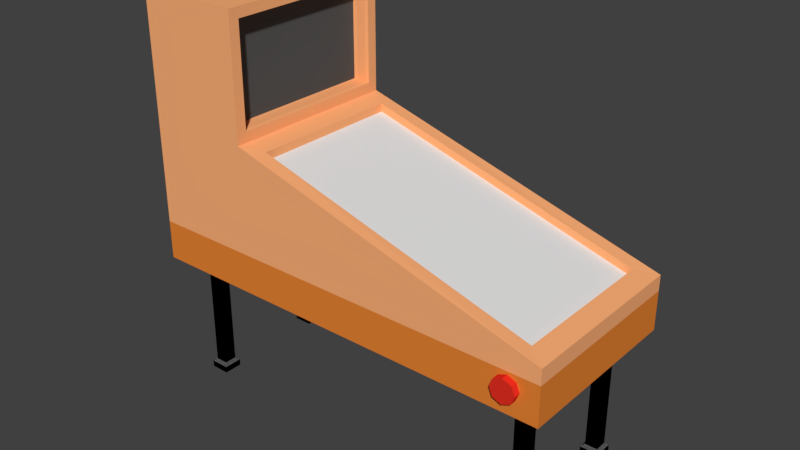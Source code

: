 # Source: PinBall.blend  (saved by Blender 2.79.0; exported with 4.5.12 LTS)
import bpy
from mathutils import Matrix  # noqa: F401  (used for matrix-valued properties, if any)

bpy.ops.wm.read_factory_settings(use_empty=True)
scene = bpy.context.scene
scene.name = 'Scene'

# ---- collections
col_collection_1 = bpy.data.collections.new('Collection 1'); scene.collection.children.link(col_collection_1)

# ---- materials (node trees are filled in below, after node groups)
mat_pinball_base_color = bpy.data.materials.new('PinBall Base Color')
mat_pinball_base_color.alpha_threshold = 0.0
mat_pinball_base_color.use_transparent_shadow = False
mat_pinball_base_color.diffuse_color = (1.0, 0.4378, 0.1866, 1.0)
mat_pinball_base_color.roughness = 0.5
mat_pinball_base_color.line_color = (0.0, 0.0, 0.0, 1.0)
mat_pinball_button_color = bpy.data.materials.new('PinBall BUtton Color')
mat_pinball_button_color.alpha_threshold = 0.0
mat_pinball_button_color.use_transparent_shadow = False
mat_pinball_button_color.diffuse_color = (0.8, 0.02958, 0.01544, 1.0)
mat_pinball_button_color.roughness = 0.5
mat_pinball_bottom_color = bpy.data.materials.new('PinBall Bottom Color')
mat_pinball_bottom_color.alpha_threshold = 0.0
mat_pinball_bottom_color.use_transparent_shadow = False
mat_pinball_bottom_color.diffuse_color = (0.8, 0.228, 0.03429, 1.0)
mat_pinball_bottom_color.roughness = 0.5
mat_pinball_game_color = bpy.data.materials.new('PinBall Game Color')
mat_pinball_game_color.alpha_threshold = 0.0
mat_pinball_game_color.use_transparent_shadow = False
mat_pinball_game_color.roughness = 0.5
mat_pinball_screen_color = bpy.data.materials.new('PinBall Screen Color')
mat_pinball_screen_color.alpha_threshold = 0.0
mat_pinball_screen_color.use_transparent_shadow = False
mat_pinball_screen_color.diffuse_color = (0.08714, 0.08714, 0.08714, 1.0)
mat_pinball_screen_color.roughness = 0.5
mat_pinball_leg_color = bpy.data.materials.new('PinBall Leg Color')
mat_pinball_leg_color.alpha_threshold = 0.0
mat_pinball_leg_color.use_transparent_shadow = False
mat_pinball_leg_color.diffuse_color = (0.1734, 0.1734, 0.1734, 1.0)
mat_pinball_leg_color.roughness = 0.5

# ---- material node trees

# ---- world
world_world = bpy.data.worlds.new('World'); scene.world = world_world
world_world.color = (0.05088, 0.05088, 0.05088)
world_world.use_sun_shadow = False
world_world.sun_shadow_jitter_overblur = 0.0
world_world.cycles.sampling_method = 'MANUAL'

# ---- meshes
me_cube_001 = bpy.data.meshes.new('Cube.001')
me_cube_001.from_pydata([(-29.57, 8.524, 0.0), (-29.57, 8.524, 21.05), (-29.57, 10.52, 0.0), (-29.57, 10.52, 21.05), (-27.57, 8.524, 0.0), (-27.57, 8.524, 21.05), (-27.57, 10.52, 0.0), (-27.57, 10.52, 21.05), (-27.57, 8.524, 1.052), (-27.57, 10.52, 1.052), (-29.57, 10.52, 1.052), (-29.57, 8.524, 1.052), (-30.07, 11.02, -0.3966), (-30.07, 8.024, -0.3966), (-30.07, 11.02, 0.6558), (-27.07, 11.02, -0.3966), (-27.07, 11.02, 0.6558), (-27.07, 8.024, -0.3966), (-27.07, 8.024, 0.6558), (-30.07, 8.024, 0.6558), (29.57, 8.524, 0.0), (29.57, 8.524, 21.05), (29.57, 10.52, 0.0), (29.57, 10.52, 21.05), (27.57, 8.524, 0.0), (27.57, 8.524, 21.05), (27.57, 10.52, 0.0), (27.57, 10.52, 21.05), (27.57, 8.524, 1.052), (27.57, 10.52, 1.052), (29.57, 10.52, 1.052), (29.57, 8.524, 1.052), (30.07, 11.02, -0.3966), (30.07, 8.024, -0.3966), (30.07, 11.02, 0.6558), (27.07, 11.02, -0.3966), (27.07, 11.02, 0.6558), (27.07, 8.024, -0.3966), (27.07, 8.024, 0.6558), (30.07, 8.024, 0.6558), (-29.57, -8.524, 0.0), (-29.57, -8.524, 21.05), (-29.57, -10.52, 0.0), (-29.57, -10.52, 21.05), (-27.57, -8.524, 0.0), (-27.57, -8.524, 21.05), (-27.57, -10.52, 0.0), (-27.57, -10.52, 21.05), (-27.57, -8.524, 1.052), (-27.57, -10.52, 1.052), (-29.57, -10.52, 1.052), (-29.57, -8.524, 1.052), (-30.07, -11.02, -0.3966), (-30.07, -8.024, -0.3966), (-30.07, -11.02, 0.6558), (-27.07, -11.02, -0.3966), (-27.07, -11.02, 0.6558), (-27.07, -8.024, -0.3966), (-27.07, -8.024, 0.6558), (-30.07, -8.024, 0.6558), (29.57, -8.524, 0.0), (29.57, -8.524, 21.05), (29.57, -10.52, 0.0), (29.57, -10.52, 21.05), (27.57, -8.524, 0.0), (27.57, -8.524, 21.05), (27.57, -10.52, 0.0), (27.57, -10.52, 21.05), (27.57, -8.524, 1.052), (27.57, -10.52, 1.052), (29.57, -10.52, 1.052), (29.57, -8.524, 1.052), (30.07, -11.02, -0.3966), (30.07, -8.024, -0.3966), (30.07, -11.02, 0.6558), (27.07, -11.02, -0.3966), (27.07, -11.02, 0.6558), (27.07, -8.024, -0.3966), (27.07, -8.024, 0.6558), (30.07, -8.024, 0.6558), (28.57, -11.54, 25.71), (28.57, -15.35, 25.71), (29.92, -11.54, 25.16), (29.92, -15.35, 25.16), (30.48, -11.54, 23.81), (30.48, -15.35, 23.81), (29.92, -11.54, 22.46), (29.92, -15.35, 22.46), (28.57, -11.54, 21.9), (28.57, -15.35, 21.9), (27.22, -11.54, 22.46), (27.22, -15.35, 22.46), (26.67, -11.54, 23.81), (26.67, -15.35, 23.81), (27.22, -11.54, 25.16), (27.22, -15.35, 25.16), (-29.57, -8.524, 0.0), (-29.57, -8.524, 21.05), (-29.57, -10.52, 0.0), (-29.57, -10.52, 21.05), (-27.57, -8.524, 0.0), (-27.57, -8.524, 21.05), (-27.57, -10.52, 0.0), (-27.57, -10.52, 21.05), (-27.57, -8.524, 1.052), (-27.57, -10.52, 1.052), (-29.57, -10.52, 1.052), (-29.57, -8.524, 1.052), (-30.07, -11.02, -0.3966), (-30.07, -8.024, -0.3966), (-30.07, -11.02, 0.6558), (-27.07, -11.02, -0.3966), (-27.07, -11.02, 0.6558), (-27.07, -8.024, -0.3966), (-27.07, -8.024, 0.6558), (-30.07, -8.024, 0.6558), (29.57, -8.524, 0.0), (29.57, -8.524, 21.05), (29.57, -10.52, 0.0), (29.57, -10.52, 21.05), (27.57, -8.524, 0.0), (27.57, -8.524, 21.05), (27.57, -10.52, 0.0), (27.57, -10.52, 21.05), (27.57, -8.524, 1.052), (27.57, -10.52, 1.052), (29.57, -10.52, 1.052), (29.57, -8.524, 1.052), (30.07, -11.02, -0.3966), (30.07, -8.024, -0.3966), (30.07, -11.02, 0.6558), (27.07, -11.02, -0.3966), (27.07, -11.02, 0.6558), (27.07, -8.024, -0.3966), (27.07, -8.024, 0.6558), (30.07, -8.024, 0.6558), (-29.57, 8.524, 0.0), (-29.57, 8.524, 21.05), (-29.57, 10.52, 0.0), (-29.57, 10.52, 21.05), (-27.57, 8.524, 0.0), (-27.57, 8.524, 21.05), (-27.57, 10.52, 0.0), (-27.57, 10.52, 21.05), (-27.57, 8.524, 1.052), (-27.57, 10.52, 1.052), (-29.57, 10.52, 1.052), (-29.57, 8.524, 1.052), (-30.07, 11.02, -0.3966), (-30.07, 8.024, -0.3966), (-30.07, 11.02, 0.6558), (-27.07, 11.02, -0.3966), (-27.07, 11.02, 0.6558), (-27.07, 8.024, -0.3966), (-27.07, 8.024, 0.6558), (-30.07, 8.024, 0.6558), (29.57, 8.524, 0.0), (29.57, 8.524, 21.05), (29.57, 10.52, 0.0), (29.57, 10.52, 21.05), (27.57, 8.524, 0.0), (27.57, 8.524, 21.05), (27.57, 10.52, 0.0), (27.57, 10.52, 21.05), (27.57, 8.524, 1.052), (27.57, 10.52, 1.052), (29.57, 10.52, 1.052), (29.57, 8.524, 1.052), (30.07, 11.02, -0.3966), (30.07, 8.024, -0.3966), (30.07, 11.02, 0.6558), (27.07, 11.02, -0.3966), (27.07, 11.02, 0.6558), (27.07, 8.024, -0.3966), (27.07, 8.024, 0.6558), (30.07, 8.024, 0.6558), (28.57, 11.54, 25.71), (28.57, 15.35, 25.71), (29.92, 11.54, 25.16), (29.92, 15.35, 25.16), (30.48, 11.54, 23.81), (30.48, 15.35, 23.81), (29.92, 11.54, 22.46), (29.92, 15.35, 22.46), (28.57, 11.54, 21.9), (28.57, 15.35, 21.9), (27.22, 11.54, 22.46), (27.22, 15.35, 22.46), (26.67, 11.54, 23.81), (26.67, 15.35, 23.81), (27.22, 11.54, 25.16), (27.22, 15.35, 25.16), (-33.33, 14.29, 26.14), (33.33, 14.29, 26.14), (-33.33, 14.29, 42.89), (-13.66, 12.04, 42.09), (-16.67, 14.29, 26.14), (30.33, 12.04, 29.4), (-33.33, 14.29, 42.89), (-33.33, 14.29, 61.94), (-33.33, -14.29, 26.14), (-13.66, 0.0, 42.09), (33.33, -14.29, 26.14), (-33.33, -14.29, 42.89), (-13.66, -12.04, 42.09), (-16.67, -14.29, 26.14), (30.33, -12.04, 29.4), (-33.33, 0.0, 26.14), (33.33, 0.0, 26.14), (-33.33, 0.0, 42.89), (33.33, 0.0, 28.6), (-33.33, -14.29, 42.89), (-33.33, 0.0, 42.89), (-33.33, -14.29, 61.94), (-33.33, 0.0, 61.94), (-16.67, 14.29, 42.89), (-16.67, 0.0, 42.89), (-16.67, 14.29, 61.94), (-16.67, 0.0, 61.94), (-16.67, -14.29, 42.89), (-16.67, -14.29, 61.94), (-17.22, 12.57, 44.6), (-16.67, 12.65, 44.52), (-16.67, 12.65, 60.3), (-17.22, 12.57, 60.22), (-16.67, -12.65, 44.52), (-17.22, -12.57, 44.6), (-16.67, 0.0, 44.52), (-17.22, 0.0, 44.6), (-17.22, -12.57, 60.22), (-16.67, -12.65, 60.3), (-17.22, 0.0, 60.22), (-16.67, 0.0, 60.3), (-18.87, 0.0, 44.6), (-19.43, 0.0, 44.68), (-19.43, 0.0, 60.14), (-18.87, 0.0, 60.22), (-19.43, 12.49, 44.68), (-18.87, 12.57, 44.6), (-18.87, 12.57, 60.22), (-19.43, 12.49, 60.14), (-18.87, -12.57, 44.6), (-19.43, -12.49, 44.68), (-19.43, -12.49, 60.14), (-18.87, -12.57, 60.22), (-16.67, 14.29, 42.89), (-16.67, 0.0, 42.89), (33.33, 14.29, 28.6), (30.33, 0.0, 29.4), (-16.67, -14.29, 42.89), (33.33, -14.29, 28.6), (30.33, 0.0, 28.14), (-13.66, 0.0, 40.82), (-13.66, 12.04, 40.82), (30.33, 12.04, 28.14), (-13.66, -12.04, 40.82), (30.33, -12.04, 28.14), (-16.67, 14.29, 19.96), (33.33, 14.29, 19.96), (33.33, 0.0, 19.96), (-16.67, 0.0, 19.96), (-33.33, 0.0, 19.96), (-33.33, 14.29, 19.96), (-16.67, -14.29, 19.96), (33.33, -14.29, 19.96), (-33.33, -14.29, 19.96)], [], [(11, 1, 3, 10), (10, 3, 7, 9), (9, 7, 5, 8), (8, 5, 1, 11), (2, 6, 4, 0), (10, 9, 16, 14), (8, 11, 19, 18), (4, 6, 15, 17), (2, 0, 13, 12), (15, 16, 18, 17), (17, 18, 19, 13), (13, 19, 14, 12), (12, 14, 16, 15), (0, 4, 17, 13), (11, 10, 14, 19), (6, 2, 12, 15), (9, 8, 18, 16), (31, 30, 23, 21), (30, 29, 27, 23), (29, 28, 25, 27), (28, 31, 21, 25), (22, 20, 24, 26), (30, 34, 36, 29), (28, 38, 39, 31), (24, 37, 35, 26), (22, 32, 33, 20), (35, 37, 38, 36), (37, 33, 39, 38), (33, 32, 34, 39), (32, 35, 36, 34), (20, 33, 37, 24), (31, 39, 34, 30), (26, 35, 32, 22), (29, 36, 38, 28), (51, 50, 43, 41), (50, 49, 47, 43), (49, 48, 45, 47), (48, 51, 41, 45), (42, 40, 44, 46), (50, 54, 56, 49), (48, 58, 59, 51), (44, 57, 55, 46), (42, 52, 53, 40), (55, 57, 58, 56), (57, 53, 59, 58), (53, 52, 54, 59), (52, 55, 56, 54), (40, 53, 57, 44), (51, 59, 54, 50), (46, 55, 52, 42), (49, 56, 58, 48), (71, 61, 63, 70), (70, 63, 67, 69), (69, 67, 65, 68), (68, 65, 61, 71), (62, 66, 64, 60), (70, 69, 76, 74), (68, 71, 79, 78), (64, 66, 75, 77), (62, 60, 73, 72), (75, 76, 78, 77), (77, 78, 79, 73), (73, 79, 74, 72), (72, 74, 76, 75), (60, 64, 77, 73), (71, 70, 74, 79), (66, 62, 72, 75), (69, 68, 78, 76), (80, 81, 83, 82), (82, 83, 85, 84), (84, 85, 87, 86), (86, 87, 89, 88), (88, 89, 91, 90), (90, 91, 93, 92), (83, 81, 95, 93, 91, 89, 87, 85), (92, 93, 95, 94), (94, 95, 81, 80), (107, 106, 99, 97), (106, 105, 103, 99), (105, 104, 101, 103), (104, 107, 97, 101), (98, 96, 100, 102), (106, 110, 112, 105), (104, 114, 115, 107), (100, 113, 111, 102), (98, 108, 109, 96), (111, 113, 114, 112), (113, 109, 115, 114), (109, 108, 110, 115), (108, 111, 112, 110), (96, 109, 113, 100), (107, 115, 110, 106), (102, 111, 108, 98), (105, 112, 114, 104), (127, 117, 119, 126), (126, 119, 123, 125), (125, 123, 121, 124), (124, 121, 117, 127), (118, 122, 120, 116), (126, 125, 132, 130), (124, 127, 135, 134), (120, 122, 131, 133), (118, 116, 129, 128), (131, 132, 134, 133), (133, 134, 135, 129), (129, 135, 130, 128), (128, 130, 132, 131), (116, 120, 133, 129), (127, 126, 130, 135), (122, 118, 128, 131), (125, 124, 134, 132), (147, 137, 139, 146), (146, 139, 143, 145), (145, 143, 141, 144), (144, 141, 137, 147), (138, 142, 140, 136), (146, 145, 152, 150), (144, 147, 155, 154), (140, 142, 151, 153), (138, 136, 149, 148), (151, 152, 154, 153), (153, 154, 155, 149), (149, 155, 150, 148), (148, 150, 152, 151), (136, 140, 153, 149), (147, 146, 150, 155), (142, 138, 148, 151), (145, 144, 154, 152), (167, 166, 159, 157), (166, 165, 163, 159), (165, 164, 161, 163), (164, 167, 157, 161), (158, 156, 160, 162), (166, 170, 172, 165), (164, 174, 175, 167), (160, 173, 171, 162), (158, 168, 169, 156), (171, 173, 174, 172), (173, 169, 175, 174), (169, 168, 170, 175), (168, 171, 172, 170), (156, 169, 173, 160), (167, 175, 170, 166), (162, 171, 168, 158), (165, 172, 174, 164), (176, 178, 179, 177), (178, 180, 181, 179), (180, 182, 183, 181), (182, 184, 185, 183), (184, 186, 187, 185), (186, 188, 189, 187), (179, 181, 183, 185, 187, 189, 191, 177), (188, 190, 191, 189), (190, 176, 177, 191), (245, 215, 216, 246), (231, 236, 239, 224), (194, 245, 196, 192), (209, 212, 198, 194), (208, 193, 247, 210), (245, 247, 193, 196), (200, 265, 263, 205), (192, 207, 209, 194), (197, 254, 251, 248), (208, 259, 258, 193), (194, 198, 215, 245), (199, 214, 218, 217), (198, 199, 217, 215), (212, 214, 199, 198), (249, 246, 216, 219), (242, 234, 235, 243), (203, 200, 205, 249), (209, 203, 211, 212), (208, 210, 250, 202), (249, 205, 202, 250), (207, 261, 265, 200), (200, 203, 209, 207), (206, 256, 255, 204), (205, 263, 264, 202), (203, 249, 219, 211), (213, 220, 218, 214), (211, 219, 220, 213), (212, 211, 213, 214), (224, 239, 238, 221), (228, 233, 241, 226), (227, 216, 215, 222), (226, 241, 244, 229), (229, 244, 236, 231), (232, 218, 220, 230), (237, 240, 235, 234), (222, 215, 217, 223), (230, 220, 219, 225), (225, 219, 216, 227), (223, 217, 218, 232), (222, 221, 228, 227), (224, 223, 232, 231), (223, 224, 221, 222), (226, 225, 227, 228), (230, 229, 231, 232), (229, 230, 225, 226), (238, 237, 234, 233), (240, 239, 236, 235), (239, 240, 237, 238), (242, 241, 233, 234), (244, 243, 235, 236), (243, 244, 241, 242), (221, 238, 233, 228), (195, 245, 246, 201), (197, 247, 245, 195), (248, 210, 247, 197), (201, 246, 249, 204), (204, 249, 250, 206), (206, 250, 210, 248), (253, 252, 251, 254), (255, 256, 251, 252), (201, 252, 253, 195), (248, 251, 256, 206), (204, 255, 252, 201), (195, 253, 254, 197), (262, 257, 260, 261), (257, 258, 259, 260), (265, 261, 260, 263), (263, 260, 259, 264), (193, 258, 257, 196), (192, 262, 261, 207), (202, 264, 259, 208), (196, 257, 262, 192)])
me_cube_001.polygons.foreach_set('material_index', [0, 0, 0, 0, 0, 0, 0, 0, 0, 0, 0, 0, 0, 0, 0, 0, 0, 0, 0, 0, 0, 0, 0, 0, 0, 0, 0, 0, 0, 0, 0, 0, 0, 0, 0, 0, 0, 0, 0, 0, 0, 0, 0, 0, 0, 0, 0, 0, 0, 0, 0, 0, 0, 0, 0, 0, 0, 0, 0, 0, 0, 0, 0, 0, 0, 0, 0, 0, 1, 1, 1, 1, 1, 1, 1, 1, 1, 5, 5, 5, 5, 5, 5, 5, 5, 5, 5, 5, 5, 5, 5, 5, 5, 5, 5, 5, 5, 5, 5, 5, 5, 5, 5, 5, 5, 5, 5, 5, 5, 5, 5, 5, 5, 5, 5, 5, 5, 5, 5, 5, 5, 5, 5, 5, 5, 5, 5, 5, 5, 5, 5, 5, 5, 5, 5, 5, 5, 5, 5, 5, 5, 5, 5, 5, 5, 1, 1, 1, 1, 1, 1, 1, 1, 1, 0, 0, 0, 0, 0, 0, 2, 0, 0, 2, 0, 0, 0, 0, 0, 4, 0, 0, 0, 0, 2, 0, 0, 2, 0, 0, 0, 0, 0, 0, 0, 0, 0, 0, 4, 0, 0, 0, 0, 0, 0, 0, 0, 0, 0, 0, 0, 0, 0, 0, 0, 0, 0, 0, 0, 0, 0, 0, 3, 3, 0, 0, 0, 0, 2, 2, 2, 2, 2, 2, 2, 2])
me_cube_001.materials.append(mat_pinball_base_color)
me_cube_001.materials.append(mat_pinball_button_color)
me_cube_001.materials.append(mat_pinball_bottom_color)
me_cube_001.materials.append(mat_pinball_game_color)
me_cube_001.materials.append(mat_pinball_screen_color)
me_cube_001.materials.append(mat_pinball_leg_color)
me_cube_001.use_remesh_preserve_volume = False
me_cube_001.use_remesh_preserve_attributes = False
me_cube_001.use_mirror_vertex_groups = False
me_cube_001.update()

# ---- objects
ob_cube_001 = bpy.data.objects.new('Cube.001', me_cube_001)

# ---- transforms, parenting, visibility, modifiers, constraints
ob_cube_001.location = (0.0, 0.0, 0.0)
ob_cube_001.scale = (0.21, 0.21, 0.21)
ob_cube_001.lineart.crease_threshold = 0.0

# ---- collection membership
col_collection_1.objects.link(ob_cube_001)

# ---- scene / render settings (as saved in the file)
scene.frame_start = 1; scene.frame_end = 250; scene.frame_set(1)
scene.render.engine = 'BLENDER_EEVEE_NEXT'
scene.render.resolution_percentage = 50
scene.render.dither_intensity = 0.0
scene.cycles.use_denoising = False
scene.cycles.samples = 128
scene.cycles.sampling_pattern = 'TABULATED_SOBOL'
scene.cycles.use_adaptive_sampling = False
scene.cycles.use_light_tree = False
scene.cycles.blur_glossy = 0.0
scene.cycles.sample_clamp_indirect = 0.0
scene.view_settings.view_transform = 'Standard'
bpy.context.view_layer.update()

# ---- added for rendering (the .blend has no active camera and no usable light): camera, sun
cam_auto = bpy.data.cameras.new('AutoCamera')
cam_auto.lens = 50.0
cam_auto.sensor_width = 36.0
cam_auto.clip_end = 1000.0
ob_auto_camera = bpy.data.objects.new('AutoCamera', cam_auto)
scene.collection.objects.link(ob_auto_camera)
ob_auto_camera.location = (18.7093, -22.4511, 21.429)
ob_auto_camera.rotation_euler = (1.09748, -7.21219e-08, 0.694738)
scene.camera = ob_auto_camera
light_auto_sun = bpy.data.lights.new('AutoSun', 'SUN')
light_auto_sun.energy = 3.0
light_auto_sun.angle = 0.0523599
ob_auto_sun = bpy.data.objects.new('AutoSun', light_auto_sun)
scene.collection.objects.link(ob_auto_sun)
ob_auto_sun.rotation_euler = (0.872665, 0.174533, 0.523599)
bpy.context.view_layer.update()

